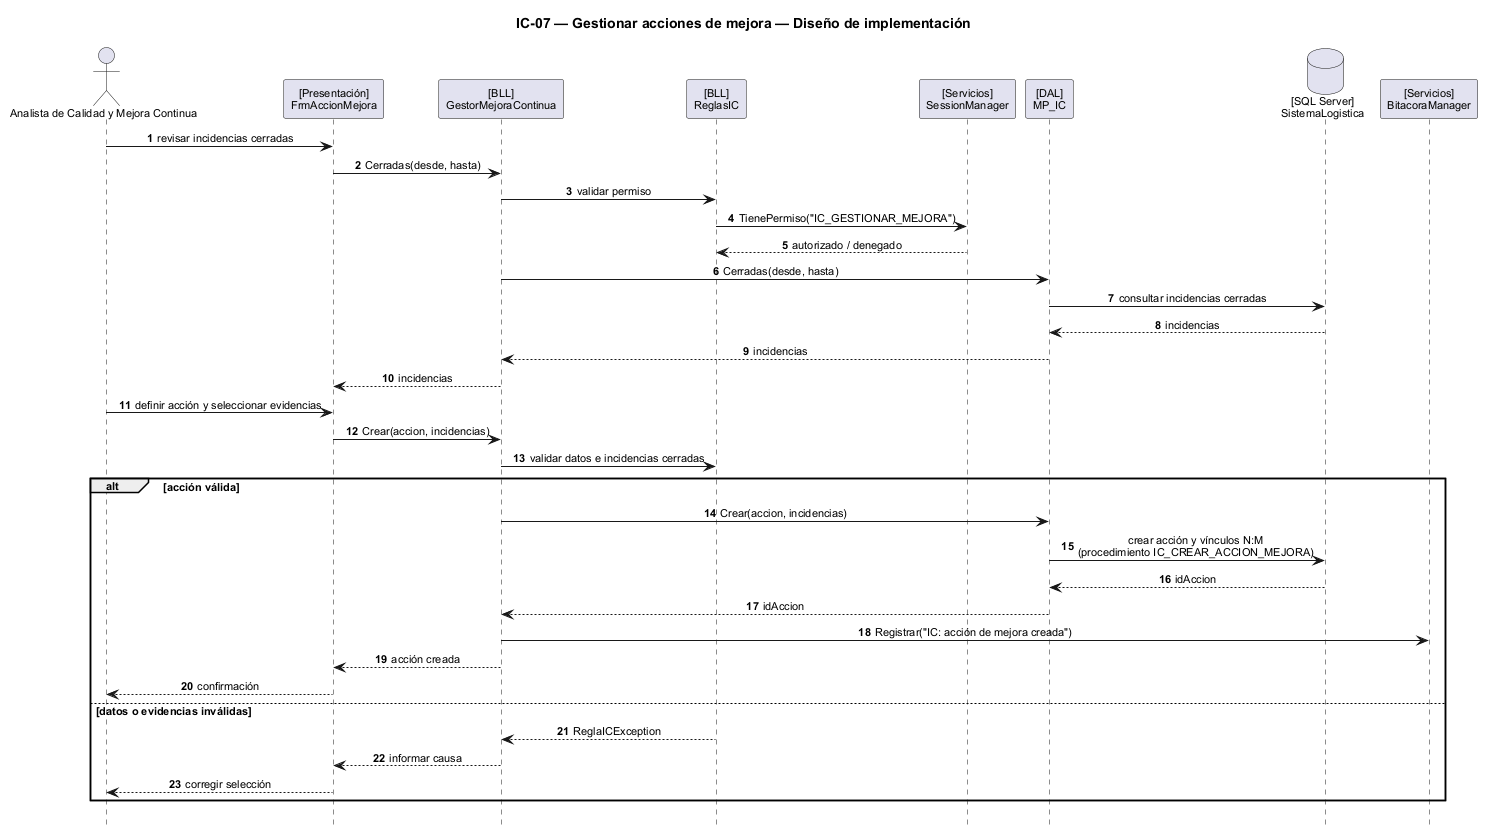

The diagram above was rendered by PlantUML. Its source (embedded in the PNG):
@startuml
scale max 1600 width
title IC-07 — Gestionar acciones de mejora — Diseño de implementación
skinparam backgroundColor white
skinparam shadowing false
skinparam defaultFontName Arial
skinparam defaultFontSize 11
skinparam sequenceMessageAlign center
skinparam responseMessageBelowArrow true
hide footbox
autonumber

actor "Analista de Calidad y Mejora Continua" as ACT
participant "[Presentación]\nFrmAccionMejora" as UI
participant "[BLL]\nGestorMejoraContinua" as BLL
participant "[BLL]\nReglasIC" as RULES
participant "[Servicios]\nSessionManager" as SES
participant "[DAL]\nMP_IC" as DAL
database "[SQL Server]\nSistemaLogistica" as DB
participant "[Servicios]\nBitacoraManager" as BIT

ACT -> UI : revisar incidencias cerradas
UI -> BLL : Cerradas(desde, hasta)
BLL -> RULES : validar permiso
RULES -> SES : TienePermiso("IC_GESTIONAR_MEJORA")
SES --> RULES : autorizado / denegado
BLL -> DAL : Cerradas(desde, hasta)
DAL -> DB : consultar incidencias cerradas
DB --> DAL : incidencias
DAL --> BLL : incidencias
BLL --> UI : incidencias

ACT -> UI : definir acción y seleccionar evidencias
UI -> BLL : Crear(accion, incidencias)
BLL -> RULES : validar datos e incidencias cerradas

alt acción válida
  BLL -> DAL : Crear(accion, incidencias)
  DAL -> DB : crear acción y vínculos N:M\n(procedimiento IC_CREAR_ACCION_MEJORA)
  DB --> DAL : idAccion
  DAL --> BLL : idAccion
  BLL -> BIT : Registrar("IC: acción de mejora creada")
  BLL --> UI : acción creada
  UI --> ACT : confirmación
else datos o evidencias inválidas
  RULES --> BLL : ReglaICException
  BLL --> UI : informar causa
  UI --> ACT : corregir selección
end
@enduml